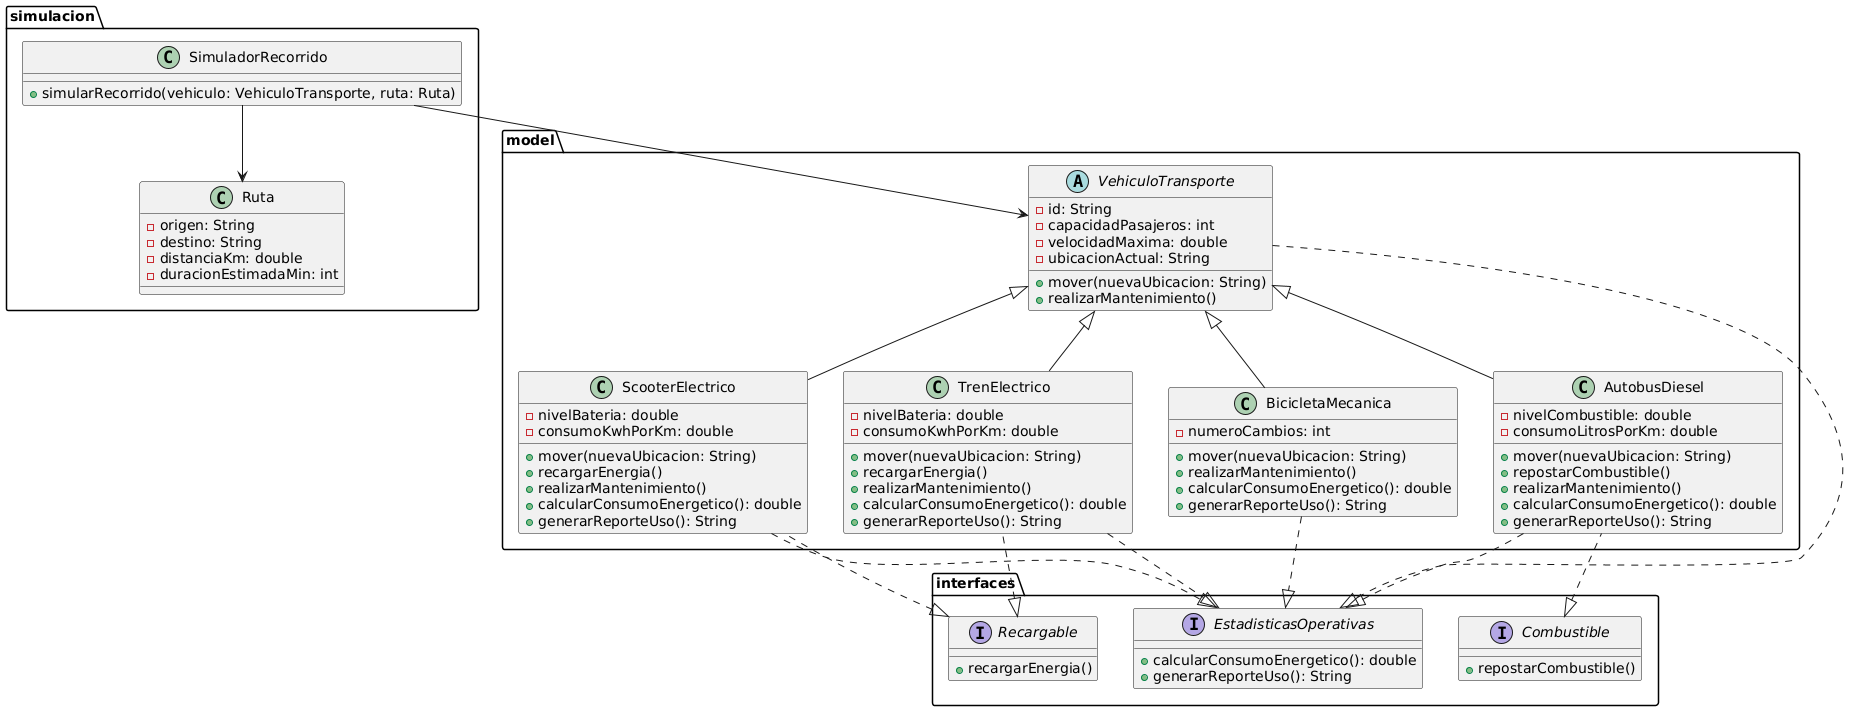

The diagram above was rendered by PlantUML. Its source (embedded in the PNG):
@startuml
' Paquetes (opcional en la visualización)
package model {
  abstract class VehiculoTransporte {
    - id: String
    - capacidadPasajeros: int
    - velocidadMaxima: double
    - ubicacionActual: String
    + mover(nuevaUbicacion: String)
    + realizarMantenimiento()
  }

  class AutobusDiesel {
    - nivelCombustible: double
    - consumoLitrosPorKm: double
    + mover(nuevaUbicacion: String)
    + repostarCombustible()
    + realizarMantenimiento()
    + calcularConsumoEnergetico(): double
    + generarReporteUso(): String
  }

  class TrenElectrico {
    - nivelBateria: double
    - consumoKwhPorKm: double
    + mover(nuevaUbicacion: String)
    + recargarEnergia()
    + realizarMantenimiento()
    + calcularConsumoEnergetico(): double
    + generarReporteUso(): String
  }

  class ScooterElectrico {
    - nivelBateria: double
    - consumoKwhPorKm: double
    + mover(nuevaUbicacion: String)
    + recargarEnergia()
    + realizarMantenimiento()
    + calcularConsumoEnergetico(): double
    + generarReporteUso(): String
  }

  class BicicletaMecanica {
    - numeroCambios: int
    + mover(nuevaUbicacion: String)
    + realizarMantenimiento()
    + calcularConsumoEnergetico(): double
    + generarReporteUso(): String
  }
}

package interfaces {
  interface Recargable {
    + recargarEnergia()
  }
  interface Combustible {
    + repostarCombustible()
  }
  interface EstadisticasOperativas {
    + calcularConsumoEnergetico(): double
    + generarReporteUso(): String
  }
}

package simulacion {
  class Ruta {
    - origen: String
    - destino: String
    - distanciaKm: double
    - duracionEstimadaMin: int
  }
  class SimuladorRecorrido {
    + simularRecorrido(vehiculo: VehiculoTransporte, ruta: Ruta)
  }
}

' Herencia y relaciones
VehiculoTransporte <|-- AutobusDiesel
VehiculoTransporte <|-- TrenElectrico
VehiculoTransporte <|-- ScooterElectrico
VehiculoTransporte <|-- BicicletaMecanica

Combustible <|.. AutobusDiesel
Recargable <|.. TrenElectrico
Recargable <|.. ScooterElectrico

VehiculoTransporte ..|> EstadisticasOperativas
AutobusDiesel ..|> EstadisticasOperativas
TrenElectrico ..|> EstadisticasOperativas
ScooterElectrico ..|> EstadisticasOperativas
BicicletaMecanica ..|> EstadisticasOperativas

SimuladorRecorrido --> Ruta
SimuladorRecorrido --> VehiculoTransporte
@enduml